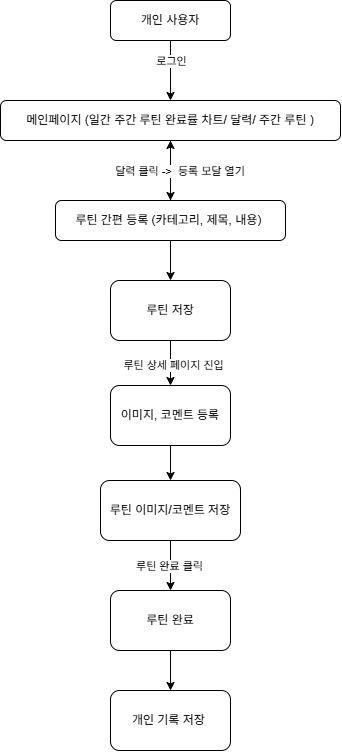

The diagram above was exported from draw.io. Its source (the exported page's mxGraphModel, read from the mxfile embedded in the PNG):
<mxGraphModel dx="1693" dy="853" grid="1" gridSize="10" guides="1" tooltips="1" connect="1" arrows="1" fold="1" page="1" pageScale="1" pageWidth="827" pageHeight="1169" math="0" shadow="0">
  <root>
    <mxCell id="0" />
    <mxCell id="1" parent="0" />
    <mxCell id="jVRuEa46JdNr6OMZRYEv-1" value="" style="edgeStyle=orthogonalEdgeStyle;rounded=0;orthogonalLoop=1;jettySize=auto;html=1;" parent="1" source="jVRuEa46JdNr6OMZRYEv-3" target="jVRuEa46JdNr6OMZRYEv-5" edge="1">
      <mxGeometry relative="1" as="geometry" />
    </mxCell>
    <mxCell id="jVRuEa46JdNr6OMZRYEv-2" value="로그인" style="edgeLabel;html=1;align=center;verticalAlign=middle;resizable=0;points=[];" parent="jVRuEa46JdNr6OMZRYEv-1" vertex="1" connectable="0">
      <mxGeometry x="-0.3143" relative="1" as="geometry">
        <mxPoint as="offset" />
      </mxGeometry>
    </mxCell>
    <mxCell id="jVRuEa46JdNr6OMZRYEv-3" value="개인 사용자" style="rounded=1;whiteSpace=wrap;html=1;fontSize=12;glass=0;strokeWidth=1;shadow=0;" parent="1" vertex="1">
      <mxGeometry x="360" y="140" width="120" height="40" as="geometry" />
    </mxCell>
    <mxCell id="jVRuEa46JdNr6OMZRYEv-4" value="" style="edgeStyle=orthogonalEdgeStyle;rounded=0;orthogonalLoop=1;jettySize=auto;html=1;" parent="1" source="jVRuEa46JdNr6OMZRYEv-5" target="jVRuEa46JdNr6OMZRYEv-7" edge="1">
      <mxGeometry relative="1" as="geometry" />
    </mxCell>
    <mxCell id="jVRuEa46JdNr6OMZRYEv-5" value="메인페이지 (일간 주간 루틴 완료률 차트/ 달력/ 주간 루틴&amp;nbsp;)" style="rounded=1;whiteSpace=wrap;html=1;fontSize=12;glass=0;strokeWidth=1;shadow=0;" parent="1" vertex="1">
      <mxGeometry x="250" y="240" width="340" height="40" as="geometry" />
    </mxCell>
    <mxCell id="bMJ6ROvr7K24aHqLzWAx-11" value="" style="edgeStyle=orthogonalEdgeStyle;rounded=0;orthogonalLoop=1;jettySize=auto;html=1;" edge="1" parent="1" source="jVRuEa46JdNr6OMZRYEv-7" target="jVRuEa46JdNr6OMZRYEv-5">
      <mxGeometry relative="1" as="geometry" />
    </mxCell>
    <mxCell id="bMJ6ROvr7K24aHqLzWAx-12" value="달력 클릭 -&amp;gt;&amp;nbsp; 등록 모달 열기&lt;span style=&quot;background-color: light-dark(#ffffff, var(--ge-dark-color, #121212)); color: light-dark(rgb(0, 0, 0), rgb(255, 255, 255));&quot;&gt;&amp;nbsp;&lt;/span&gt;" style="edgeLabel;html=1;align=center;verticalAlign=middle;resizable=0;points=[];" vertex="1" connectable="0" parent="bMJ6ROvr7K24aHqLzWAx-11">
      <mxGeometry x="0.32" y="4" relative="1" as="geometry">
        <mxPoint x="14" y="10" as="offset" />
      </mxGeometry>
    </mxCell>
    <mxCell id="bMJ6ROvr7K24aHqLzWAx-14" value="" style="edgeStyle=orthogonalEdgeStyle;rounded=0;orthogonalLoop=1;jettySize=auto;html=1;" edge="1" parent="1" source="jVRuEa46JdNr6OMZRYEv-7" target="bMJ6ROvr7K24aHqLzWAx-13">
      <mxGeometry relative="1" as="geometry" />
    </mxCell>
    <mxCell id="jVRuEa46JdNr6OMZRYEv-7" value="루틴 간편 등록 (카테고리, 제목, 내용)&amp;nbsp;" style="rounded=1;whiteSpace=wrap;html=1;fontSize=12;glass=0;strokeWidth=1;shadow=0;" parent="1" vertex="1">
      <mxGeometry x="305" y="340" width="230" height="40" as="geometry" />
    </mxCell>
    <mxCell id="bMJ6ROvr7K24aHqLzWAx-16" value="" style="edgeStyle=orthogonalEdgeStyle;rounded=0;orthogonalLoop=1;jettySize=auto;html=1;" edge="1" parent="1" source="bMJ6ROvr7K24aHqLzWAx-13" target="bMJ6ROvr7K24aHqLzWAx-15">
      <mxGeometry relative="1" as="geometry" />
    </mxCell>
    <mxCell id="bMJ6ROvr7K24aHqLzWAx-17" value="루틴 상세 페이지 진입" style="edgeLabel;html=1;align=center;verticalAlign=middle;resizable=0;points=[];" vertex="1" connectable="0" parent="bMJ6ROvr7K24aHqLzWAx-16">
      <mxGeometry x="0.1111" y="2" relative="1" as="geometry">
        <mxPoint as="offset" />
      </mxGeometry>
    </mxCell>
    <mxCell id="bMJ6ROvr7K24aHqLzWAx-13" value="루틴 저장" style="whiteSpace=wrap;html=1;rounded=1;glass=0;strokeWidth=1;shadow=0;" vertex="1" parent="1">
      <mxGeometry x="360" y="420" width="120" height="60" as="geometry" />
    </mxCell>
    <mxCell id="bMJ6ROvr7K24aHqLzWAx-19" value="" style="edgeStyle=orthogonalEdgeStyle;rounded=0;orthogonalLoop=1;jettySize=auto;html=1;" edge="1" parent="1" source="bMJ6ROvr7K24aHqLzWAx-15" target="bMJ6ROvr7K24aHqLzWAx-18">
      <mxGeometry relative="1" as="geometry" />
    </mxCell>
    <mxCell id="bMJ6ROvr7K24aHqLzWAx-15" value="이미지, 코멘트 등록" style="whiteSpace=wrap;html=1;rounded=1;glass=0;strokeWidth=1;shadow=0;" vertex="1" parent="1">
      <mxGeometry x="360" y="525" width="120" height="60" as="geometry" />
    </mxCell>
    <mxCell id="bMJ6ROvr7K24aHqLzWAx-21" value="" style="edgeStyle=orthogonalEdgeStyle;rounded=0;orthogonalLoop=1;jettySize=auto;html=1;" edge="1" parent="1" source="bMJ6ROvr7K24aHqLzWAx-18" target="bMJ6ROvr7K24aHqLzWAx-20">
      <mxGeometry relative="1" as="geometry" />
    </mxCell>
    <mxCell id="bMJ6ROvr7K24aHqLzWAx-22" value="루틴 완료 클릭" style="edgeLabel;html=1;align=center;verticalAlign=middle;resizable=0;points=[];" vertex="1" connectable="0" parent="bMJ6ROvr7K24aHqLzWAx-21">
      <mxGeometry y="-2" relative="1" as="geometry">
        <mxPoint as="offset" />
      </mxGeometry>
    </mxCell>
    <mxCell id="bMJ6ROvr7K24aHqLzWAx-18" value="루틴 이미지/코멘트&lt;span style=&quot;background-color: transparent; color: light-dark(rgb(0, 0, 0), rgb(255, 255, 255));&quot;&gt;&amp;nbsp;저장&lt;/span&gt;" style="whiteSpace=wrap;html=1;rounded=1;glass=0;strokeWidth=1;shadow=0;" vertex="1" parent="1">
      <mxGeometry x="350" y="620" width="140" height="60" as="geometry" />
    </mxCell>
    <mxCell id="bMJ6ROvr7K24aHqLzWAx-24" value="" style="edgeStyle=orthogonalEdgeStyle;rounded=0;orthogonalLoop=1;jettySize=auto;html=1;" edge="1" parent="1" source="bMJ6ROvr7K24aHqLzWAx-20" target="bMJ6ROvr7K24aHqLzWAx-23">
      <mxGeometry relative="1" as="geometry" />
    </mxCell>
    <mxCell id="bMJ6ROvr7K24aHqLzWAx-20" value="루틴 완료" style="whiteSpace=wrap;html=1;rounded=1;glass=0;strokeWidth=1;shadow=0;" vertex="1" parent="1">
      <mxGeometry x="360" y="730" width="120" height="60" as="geometry" />
    </mxCell>
    <mxCell id="bMJ6ROvr7K24aHqLzWAx-23" value="개인 기록 저장&amp;nbsp;" style="whiteSpace=wrap;html=1;rounded=1;glass=0;strokeWidth=1;shadow=0;" vertex="1" parent="1">
      <mxGeometry x="360" y="830" width="120" height="60" as="geometry" />
    </mxCell>
  </root>
</mxGraphModel>